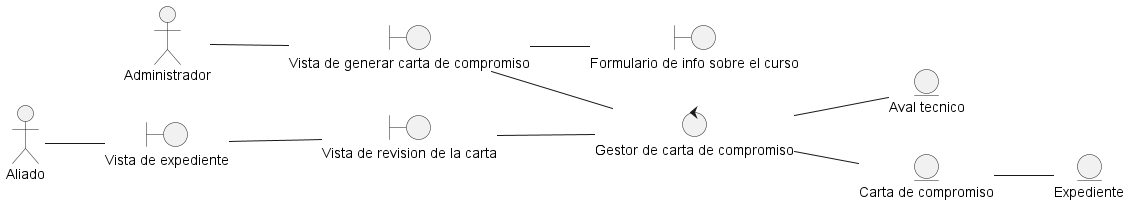

The diagram above was rendered by PlantUML. Its source (embedded in the PNG):
@startuml DisciplinaDeAnalisisDiagramaDeClaseGenerarCartaCompromiso
left to right direction

actor "Administrador" as actorAdmin
actor "Aliado" as actorAliado


entity "Aval tecnico" as entidadAval
entity "Expediente" as entidadExpediente
entity "Carta de compromiso" as entidadCartaCompromiso

boundary "Vista de generar carta de compromiso" as vistaGenerarCartaDeCompromiso
boundary "Formulario de info sobre el curso" as vistaFormularioInfo
boundary "Vista de revision de la carta" as vistaRevisionCartaDeCompromiso
boundary "Vista de expediente" as vistaExpediente

control "Gestor de carta de compromiso" as ctrlGestorCartaCompromiso

actorAdmin -- vistaGenerarCartaDeCompromiso
vistaGenerarCartaDeCompromiso -- vistaFormularioInfo

vistaGenerarCartaDeCompromiso -- ctrlGestorCartaCompromiso
ctrlGestorCartaCompromiso -- entidadCartaCompromiso 
entidadCartaCompromiso -- entidadExpediente

ctrlGestorCartaCompromiso -- entidadAval

actorAliado -- vistaExpediente
vistaExpediente -- vistaRevisionCartaDeCompromiso
vistaRevisionCartaDeCompromiso -- ctrlGestorCartaCompromiso

@enduml